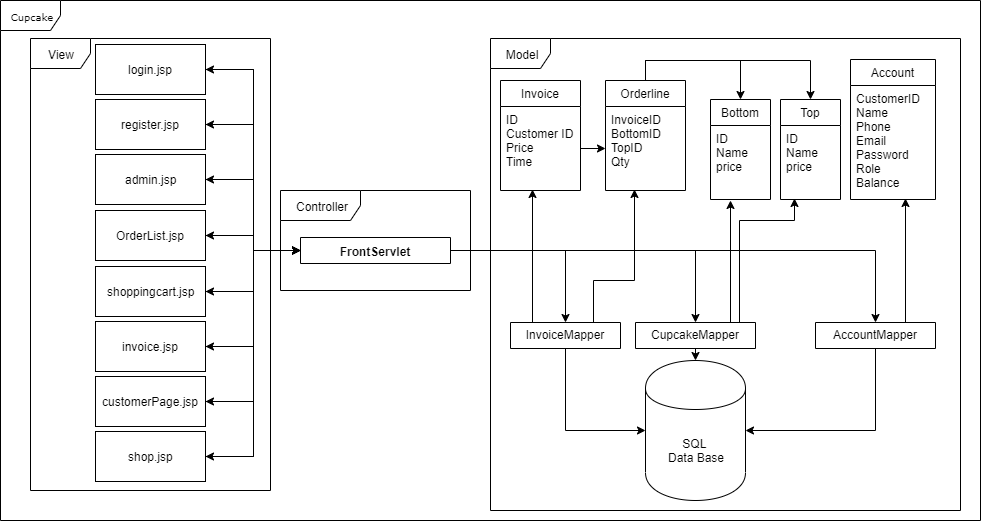

The diagram above was exported from draw.io. Its source (the exported page's mxGraphModel, read from the mxfile embedded in the PNG):
<mxGraphModel dx="1600" dy="785" grid="1" gridSize="10" guides="1" tooltips="1" connect="1" arrows="1" fold="1" page="1" pageScale="1" pageWidth="200" pageHeight="600" background="#ffffff" math="0" shadow="0">
  <root>
    <mxCell id="0" />
    <mxCell id="1" parent="0" />
    <mxCell id="17acba5748e5396b-1" value="Cupcake" style="shape=umlFrame;whiteSpace=wrap;html=1;rounded=0;shadow=0;comic=0;labelBackgroundColor=none;strokeColor=#000000;strokeWidth=1;fillColor=#ffffff;fontFamily=Verdana;fontSize=10;fontColor=#000000;align=center;" parent="1" vertex="1">
      <mxGeometry x="40" y="40" width="980" height="520" as="geometry" />
    </mxCell>
    <mxCell id="J_JnEnCbStWJU3Smi2vb-38" value="Controller" style="shape=umlFrame;whiteSpace=wrap;html=1;width=80;height=30;" parent="1" vertex="1">
      <mxGeometry x="320" y="230" width="190" height="100" as="geometry" />
    </mxCell>
    <mxCell id="J_JnEnCbStWJU3Smi2vb-23" style="edgeStyle=orthogonalEdgeStyle;rounded=0;orthogonalLoop=1;jettySize=auto;html=1;entryX=0;entryY=0.5;entryDx=0;entryDy=0;" parent="1" edge="1">
      <mxGeometry relative="1" as="geometry">
        <mxPoint x="520" y="212" as="sourcePoint" />
      </mxGeometry>
    </mxCell>
    <mxCell id="J_JnEnCbStWJU3Smi2vb-21" style="edgeStyle=orthogonalEdgeStyle;rounded=0;orthogonalLoop=1;jettySize=auto;html=1;entryX=0.5;entryY=0;entryDx=0;entryDy=0;" parent="1" edge="1">
      <mxGeometry relative="1" as="geometry">
        <mxPoint x="690" y="207" as="sourcePoint" />
      </mxGeometry>
    </mxCell>
    <mxCell id="J_JnEnCbStWJU3Smi2vb-28" style="edgeStyle=orthogonalEdgeStyle;rounded=0;orthogonalLoop=1;jettySize=auto;html=1;exitX=0.5;exitY=0;exitDx=0;exitDy=0;entryX=0.5;entryY=0;entryDx=0;entryDy=0;" parent="1" edge="1">
      <mxGeometry relative="1" as="geometry">
        <mxPoint x="220" y="90" as="sourcePoint" />
      </mxGeometry>
    </mxCell>
    <mxCell id="J_JnEnCbStWJU3Smi2vb-26" style="edgeStyle=orthogonalEdgeStyle;rounded=0;orthogonalLoop=1;jettySize=auto;html=1;entryX=0.993;entryY=0.115;entryDx=0;entryDy=0;entryPerimeter=0;" parent="1" edge="1">
      <mxGeometry relative="1" as="geometry">
        <mxPoint x="289" y="119" as="targetPoint" />
      </mxGeometry>
    </mxCell>
    <mxCell id="J_JnEnCbStWJU3Smi2vb-27" style="edgeStyle=orthogonalEdgeStyle;rounded=0;orthogonalLoop=1;jettySize=auto;html=1;" parent="1" edge="1">
      <mxGeometry relative="1" as="geometry">
        <mxPoint x="220" y="142" as="sourcePoint" />
      </mxGeometry>
    </mxCell>
    <mxCell id="J_JnEnCbStWJU3Smi2vb-86" style="edgeStyle=orthogonalEdgeStyle;rounded=0;orthogonalLoop=1;jettySize=auto;html=1;exitX=0;exitY=0.5;exitDx=0;exitDy=0;entryX=1;entryY=0.5;entryDx=0;entryDy=0;" parent="1" source="J_JnEnCbStWJU3Smi2vb-33" target="J_JnEnCbStWJU3Smi2vb-60" edge="1">
      <mxGeometry relative="1" as="geometry" />
    </mxCell>
    <mxCell id="J_JnEnCbStWJU3Smi2vb-87" style="edgeStyle=orthogonalEdgeStyle;rounded=0;orthogonalLoop=1;jettySize=auto;html=1;entryX=1;entryY=0.5;entryDx=0;entryDy=0;" parent="1" source="J_JnEnCbStWJU3Smi2vb-33" target="J_JnEnCbStWJU3Smi2vb-61" edge="1">
      <mxGeometry relative="1" as="geometry" />
    </mxCell>
    <mxCell id="J_JnEnCbStWJU3Smi2vb-88" style="edgeStyle=orthogonalEdgeStyle;rounded=0;orthogonalLoop=1;jettySize=auto;html=1;entryX=1;entryY=0.5;entryDx=0;entryDy=0;" parent="1" source="J_JnEnCbStWJU3Smi2vb-33" target="J_JnEnCbStWJU3Smi2vb-63" edge="1">
      <mxGeometry relative="1" as="geometry" />
    </mxCell>
    <mxCell id="J_JnEnCbStWJU3Smi2vb-89" style="edgeStyle=orthogonalEdgeStyle;rounded=0;orthogonalLoop=1;jettySize=auto;html=1;entryX=1;entryY=0.5;entryDx=0;entryDy=0;" parent="1" source="J_JnEnCbStWJU3Smi2vb-33" target="J_JnEnCbStWJU3Smi2vb-62" edge="1">
      <mxGeometry relative="1" as="geometry" />
    </mxCell>
    <mxCell id="J_JnEnCbStWJU3Smi2vb-90" style="edgeStyle=orthogonalEdgeStyle;rounded=0;orthogonalLoop=1;jettySize=auto;html=1;entryX=1;entryY=0.5;entryDx=0;entryDy=0;" parent="1" source="J_JnEnCbStWJU3Smi2vb-33" target="J_JnEnCbStWJU3Smi2vb-66" edge="1">
      <mxGeometry relative="1" as="geometry" />
    </mxCell>
    <mxCell id="J_JnEnCbStWJU3Smi2vb-91" style="edgeStyle=orthogonalEdgeStyle;rounded=0;orthogonalLoop=1;jettySize=auto;html=1;entryX=1;entryY=0.5;entryDx=0;entryDy=0;" parent="1" source="J_JnEnCbStWJU3Smi2vb-33" target="J_JnEnCbStWJU3Smi2vb-65" edge="1">
      <mxGeometry relative="1" as="geometry" />
    </mxCell>
    <mxCell id="J_JnEnCbStWJU3Smi2vb-92" style="edgeStyle=orthogonalEdgeStyle;rounded=0;orthogonalLoop=1;jettySize=auto;html=1;entryX=1;entryY=0.5;entryDx=0;entryDy=0;" parent="1" source="J_JnEnCbStWJU3Smi2vb-33" target="J_JnEnCbStWJU3Smi2vb-64" edge="1">
      <mxGeometry relative="1" as="geometry" />
    </mxCell>
    <mxCell id="BV-7zkqUNkY33DDmXTuz-2" style="edgeStyle=orthogonalEdgeStyle;rounded=0;orthogonalLoop=1;jettySize=auto;html=1;exitX=1;exitY=0.5;exitDx=0;exitDy=0;entryX=0.5;entryY=0;entryDx=0;entryDy=0;" edge="1" parent="1" source="J_JnEnCbStWJU3Smi2vb-33" target="J_JnEnCbStWJU3Smi2vb-50">
      <mxGeometry relative="1" as="geometry" />
    </mxCell>
    <mxCell id="BV-7zkqUNkY33DDmXTuz-3" style="edgeStyle=orthogonalEdgeStyle;rounded=0;orthogonalLoop=1;jettySize=auto;html=1;exitX=1;exitY=0.5;exitDx=0;exitDy=0;" edge="1" parent="1" source="J_JnEnCbStWJU3Smi2vb-33" target="J_JnEnCbStWJU3Smi2vb-42">
      <mxGeometry relative="1" as="geometry" />
    </mxCell>
    <mxCell id="BV-7zkqUNkY33DDmXTuz-4" style="edgeStyle=orthogonalEdgeStyle;rounded=0;orthogonalLoop=1;jettySize=auto;html=1;exitX=1;exitY=0.5;exitDx=0;exitDy=0;" edge="1" parent="1" source="J_JnEnCbStWJU3Smi2vb-33" target="J_JnEnCbStWJU3Smi2vb-46">
      <mxGeometry relative="1" as="geometry" />
    </mxCell>
    <mxCell id="BV-7zkqUNkY33DDmXTuz-16" style="edgeStyle=orthogonalEdgeStyle;rounded=0;orthogonalLoop=1;jettySize=auto;html=1;exitX=0;exitY=0.5;exitDx=0;exitDy=0;entryX=1;entryY=0.5;entryDx=0;entryDy=0;" edge="1" parent="1" source="J_JnEnCbStWJU3Smi2vb-33" target="BV-7zkqUNkY33DDmXTuz-14">
      <mxGeometry relative="1" as="geometry" />
    </mxCell>
    <mxCell id="J_JnEnCbStWJU3Smi2vb-33" value="FrontServlet" style="swimlane;fontStyle=1;align=center;verticalAlign=top;childLayout=stackLayout;horizontal=1;startSize=26;horizontalStack=0;resizeParent=1;resizeParentMax=0;resizeLast=0;collapsible=1;marginBottom=0;" parent="1" vertex="1" collapsed="1">
      <mxGeometry x="340" y="277" width="150" height="26" as="geometry">
        <mxRectangle x="420" y="252" width="160" height="86" as="alternateBounds" />
      </mxGeometry>
    </mxCell>
    <mxCell id="J_JnEnCbStWJU3Smi2vb-34" value="+ field: type" style="text;strokeColor=none;fillColor=none;align=left;verticalAlign=top;spacingLeft=4;spacingRight=4;overflow=hidden;rotatable=0;points=[[0,0.5],[1,0.5]];portConstraint=eastwest;" parent="J_JnEnCbStWJU3Smi2vb-33" vertex="1">
      <mxGeometry y="26" width="150" height="26" as="geometry" />
    </mxCell>
    <mxCell id="J_JnEnCbStWJU3Smi2vb-35" value="" style="line;strokeWidth=1;fillColor=none;align=left;verticalAlign=middle;spacingTop=-1;spacingLeft=3;spacingRight=3;rotatable=0;labelPosition=right;points=[];portConstraint=eastwest;" parent="J_JnEnCbStWJU3Smi2vb-33" vertex="1">
      <mxGeometry y="52" width="150" height="8" as="geometry" />
    </mxCell>
    <mxCell id="J_JnEnCbStWJU3Smi2vb-36" value="+ method(type): type" style="text;strokeColor=none;fillColor=none;align=left;verticalAlign=top;spacingLeft=4;spacingRight=4;overflow=hidden;rotatable=0;points=[[0,0.5],[1,0.5]];portConstraint=eastwest;" parent="J_JnEnCbStWJU3Smi2vb-33" vertex="1">
      <mxGeometry y="60" width="150" height="26" as="geometry" />
    </mxCell>
    <mxCell id="J_JnEnCbStWJU3Smi2vb-39" value="View" style="shape=umlFrame;whiteSpace=wrap;html=1;" parent="1" vertex="1">
      <mxGeometry x="70" y="78" width="240" height="452" as="geometry" />
    </mxCell>
    <mxCell id="J_JnEnCbStWJU3Smi2vb-40" value="Model" style="shape=umlFrame;whiteSpace=wrap;html=1;" parent="1" vertex="1">
      <mxGeometry x="530" y="78" width="470" height="472" as="geometry" />
    </mxCell>
    <mxCell id="J_JnEnCbStWJU3Smi2vb-41" value="SQL &lt;br&gt;Data Base" style="shape=cylinder;whiteSpace=wrap;html=1;boundedLbl=1;backgroundOutline=1;" parent="1" vertex="1">
      <mxGeometry x="685" y="400" width="100" height="140" as="geometry" />
    </mxCell>
    <mxCell id="BV-7zkqUNkY33DDmXTuz-7" style="edgeStyle=orthogonalEdgeStyle;rounded=0;orthogonalLoop=1;jettySize=auto;html=1;exitX=0.5;exitY=1;exitDx=0;exitDy=0;entryX=0;entryY=0.5;entryDx=0;entryDy=0;" edge="1" parent="1" source="J_JnEnCbStWJU3Smi2vb-42" target="J_JnEnCbStWJU3Smi2vb-41">
      <mxGeometry relative="1" as="geometry" />
    </mxCell>
    <mxCell id="BV-7zkqUNkY33DDmXTuz-23" style="edgeStyle=orthogonalEdgeStyle;rounded=0;orthogonalLoop=1;jettySize=auto;html=1;exitX=0.75;exitY=0;exitDx=0;exitDy=0;entryX=0.363;entryY=0.988;entryDx=0;entryDy=0;entryPerimeter=0;" edge="1" parent="1" source="J_JnEnCbStWJU3Smi2vb-42" target="BV-7zkqUNkY33DDmXTuz-20">
      <mxGeometry relative="1" as="geometry">
        <Array as="points">
          <mxPoint x="633" y="320" />
          <mxPoint x="674" y="320" />
        </Array>
      </mxGeometry>
    </mxCell>
    <mxCell id="BV-7zkqUNkY33DDmXTuz-24" style="edgeStyle=orthogonalEdgeStyle;rounded=0;orthogonalLoop=1;jettySize=auto;html=1;exitX=0.25;exitY=0;exitDx=0;exitDy=0;entryX=0.4;entryY=0.988;entryDx=0;entryDy=0;entryPerimeter=0;" edge="1" parent="1" source="J_JnEnCbStWJU3Smi2vb-42" target="J_JnEnCbStWJU3Smi2vb-83">
      <mxGeometry relative="1" as="geometry">
        <Array as="points">
          <mxPoint x="572" y="362" />
        </Array>
      </mxGeometry>
    </mxCell>
    <mxCell id="J_JnEnCbStWJU3Smi2vb-42" value="InvoiceMapper" style="swimlane;fontStyle=0;childLayout=stackLayout;horizontal=1;startSize=26;fillColor=none;horizontalStack=0;resizeParent=1;resizeParentMax=0;resizeLast=0;collapsible=1;marginBottom=0;" parent="1" vertex="1" collapsed="1">
      <mxGeometry x="550" y="362" width="110" height="26" as="geometry">
        <mxRectangle x="650" y="200" width="100" height="52" as="alternateBounds" />
      </mxGeometry>
    </mxCell>
    <mxCell id="J_JnEnCbStWJU3Smi2vb-43" value="+ field: type" style="text;strokeColor=none;fillColor=none;align=left;verticalAlign=top;spacingLeft=4;spacingRight=4;overflow=hidden;rotatable=0;points=[[0,0.5],[1,0.5]];portConstraint=eastwest;" parent="J_JnEnCbStWJU3Smi2vb-42" vertex="1">
      <mxGeometry y="26" width="110" height="26" as="geometry" />
    </mxCell>
    <mxCell id="BV-7zkqUNkY33DDmXTuz-6" style="edgeStyle=orthogonalEdgeStyle;rounded=0;orthogonalLoop=1;jettySize=auto;html=1;exitX=0.5;exitY=1;exitDx=0;exitDy=0;entryX=1;entryY=0.5;entryDx=0;entryDy=0;" edge="1" parent="1" source="J_JnEnCbStWJU3Smi2vb-46" target="J_JnEnCbStWJU3Smi2vb-41">
      <mxGeometry relative="1" as="geometry" />
    </mxCell>
    <mxCell id="BV-7zkqUNkY33DDmXTuz-21" style="edgeStyle=orthogonalEdgeStyle;rounded=0;orthogonalLoop=1;jettySize=auto;html=1;exitX=0.75;exitY=0;exitDx=0;exitDy=0;entryX=0.647;entryY=0.991;entryDx=0;entryDy=0;entryPerimeter=0;" edge="1" parent="1" source="J_JnEnCbStWJU3Smi2vb-46" target="J_JnEnCbStWJU3Smi2vb-79">
      <mxGeometry relative="1" as="geometry" />
    </mxCell>
    <mxCell id="J_JnEnCbStWJU3Smi2vb-46" value="AccountMapper" style="swimlane;fontStyle=0;childLayout=stackLayout;horizontal=1;startSize=26;fillColor=none;horizontalStack=0;resizeParent=1;resizeParentMax=0;resizeLast=0;collapsible=1;marginBottom=0;direction=east;" parent="1" vertex="1" collapsed="1">
      <mxGeometry x="855" y="362" width="120" height="26" as="geometry">
        <mxRectangle x="810" y="200" width="95" height="52" as="alternateBounds" />
      </mxGeometry>
    </mxCell>
    <mxCell id="J_JnEnCbStWJU3Smi2vb-47" value="+ field: type" style="text;strokeColor=none;fillColor=none;align=left;verticalAlign=top;spacingLeft=4;spacingRight=4;overflow=hidden;rotatable=0;points=[[0,0.5],[1,0.5]];portConstraint=eastwest;" parent="J_JnEnCbStWJU3Smi2vb-46" vertex="1">
      <mxGeometry y="26" width="120" height="26" as="geometry" />
    </mxCell>
    <mxCell id="BV-7zkqUNkY33DDmXTuz-5" style="edgeStyle=orthogonalEdgeStyle;rounded=0;orthogonalLoop=1;jettySize=auto;html=1;exitX=0.5;exitY=1;exitDx=0;exitDy=0;entryX=0.5;entryY=0;entryDx=0;entryDy=0;" edge="1" parent="1" source="J_JnEnCbStWJU3Smi2vb-50" target="J_JnEnCbStWJU3Smi2vb-41">
      <mxGeometry relative="1" as="geometry" />
    </mxCell>
    <mxCell id="BV-7zkqUNkY33DDmXTuz-17" style="edgeStyle=orthogonalEdgeStyle;rounded=0;orthogonalLoop=1;jettySize=auto;html=1;exitX=0.75;exitY=0;exitDx=0;exitDy=0;entryX=0.233;entryY=0.986;entryDx=0;entryDy=0;entryPerimeter=0;" edge="1" parent="1" source="J_JnEnCbStWJU3Smi2vb-50" target="BV-7zkqUNkY33DDmXTuz-9">
      <mxGeometry relative="1" as="geometry">
        <Array as="points">
          <mxPoint x="779" y="362" />
          <mxPoint x="779" y="260" />
          <mxPoint x="834" y="260" />
        </Array>
      </mxGeometry>
    </mxCell>
    <mxCell id="BV-7zkqUNkY33DDmXTuz-22" style="edgeStyle=orthogonalEdgeStyle;rounded=0;orthogonalLoop=1;jettySize=auto;html=1;exitX=0.75;exitY=0;exitDx=0;exitDy=0;entryX=0.333;entryY=1.014;entryDx=0;entryDy=0;entryPerimeter=0;" edge="1" parent="1" source="J_JnEnCbStWJU3Smi2vb-50" target="J_JnEnCbStWJU3Smi2vb-99">
      <mxGeometry relative="1" as="geometry">
        <Array as="points">
          <mxPoint x="770" y="362" />
        </Array>
      </mxGeometry>
    </mxCell>
    <mxCell id="J_JnEnCbStWJU3Smi2vb-50" value="CupcakeMapper" style="swimlane;fontStyle=0;childLayout=stackLayout;horizontal=1;startSize=26;fillColor=none;horizontalStack=0;resizeParent=1;resizeParentMax=0;resizeLast=0;collapsible=1;marginBottom=0;" parent="1" vertex="1" collapsed="1">
      <mxGeometry x="675" y="362" width="120" height="26" as="geometry">
        <mxRectangle x="780" y="90" width="140" height="104" as="alternateBounds" />
      </mxGeometry>
    </mxCell>
    <mxCell id="J_JnEnCbStWJU3Smi2vb-51" value="+ field: type" style="text;strokeColor=none;fillColor=none;align=left;verticalAlign=top;spacingLeft=4;spacingRight=4;overflow=hidden;rotatable=0;points=[[0,0.5],[1,0.5]];portConstraint=eastwest;" parent="J_JnEnCbStWJU3Smi2vb-50" vertex="1">
      <mxGeometry y="26" width="120" height="26" as="geometry" />
    </mxCell>
    <mxCell id="J_JnEnCbStWJU3Smi2vb-52" value="+ field: type" style="text;strokeColor=none;fillColor=none;align=left;verticalAlign=top;spacingLeft=4;spacingRight=4;overflow=hidden;rotatable=0;points=[[0,0.5],[1,0.5]];portConstraint=eastwest;" parent="J_JnEnCbStWJU3Smi2vb-50" vertex="1">
      <mxGeometry y="52" width="120" height="26" as="geometry" />
    </mxCell>
    <mxCell id="J_JnEnCbStWJU3Smi2vb-53" value="+ field: type" style="text;strokeColor=none;fillColor=none;align=left;verticalAlign=top;spacingLeft=4;spacingRight=4;overflow=hidden;rotatable=0;points=[[0,0.5],[1,0.5]];portConstraint=eastwest;" parent="J_JnEnCbStWJU3Smi2vb-50" vertex="1">
      <mxGeometry y="78" width="120" height="26" as="geometry" />
    </mxCell>
    <mxCell id="J_JnEnCbStWJU3Smi2vb-67" style="edgeStyle=orthogonalEdgeStyle;rounded=0;orthogonalLoop=1;jettySize=auto;html=1;exitX=1;exitY=0.5;exitDx=0;exitDy=0;entryX=0;entryY=0.5;entryDx=0;entryDy=0;" parent="1" source="J_JnEnCbStWJU3Smi2vb-60" target="J_JnEnCbStWJU3Smi2vb-33" edge="1">
      <mxGeometry relative="1" as="geometry" />
    </mxCell>
    <mxCell id="J_JnEnCbStWJU3Smi2vb-60" value="register.jsp" style="html=1;" parent="1" vertex="1">
      <mxGeometry x="135" y="139" width="110" height="50" as="geometry" />
    </mxCell>
    <mxCell id="J_JnEnCbStWJU3Smi2vb-69" style="edgeStyle=orthogonalEdgeStyle;rounded=0;orthogonalLoop=1;jettySize=auto;html=1;entryX=0;entryY=0.5;entryDx=0;entryDy=0;" parent="1" source="J_JnEnCbStWJU3Smi2vb-61" target="J_JnEnCbStWJU3Smi2vb-33" edge="1">
      <mxGeometry relative="1" as="geometry" />
    </mxCell>
    <mxCell id="J_JnEnCbStWJU3Smi2vb-61" value="admin.jsp" style="html=1;" parent="1" vertex="1">
      <mxGeometry x="135" y="194" width="110" height="50" as="geometry" />
    </mxCell>
    <mxCell id="J_JnEnCbStWJU3Smi2vb-71" style="edgeStyle=orthogonalEdgeStyle;rounded=0;orthogonalLoop=1;jettySize=auto;html=1;entryX=0;entryY=0.5;entryDx=0;entryDy=0;" parent="1" source="J_JnEnCbStWJU3Smi2vb-62" target="J_JnEnCbStWJU3Smi2vb-33" edge="1">
      <mxGeometry relative="1" as="geometry" />
    </mxCell>
    <mxCell id="J_JnEnCbStWJU3Smi2vb-62" value="shoppingcart.jsp" style="html=1;" parent="1" vertex="1">
      <mxGeometry x="135" y="306" width="110" height="50" as="geometry" />
    </mxCell>
    <mxCell id="J_JnEnCbStWJU3Smi2vb-70" style="edgeStyle=orthogonalEdgeStyle;rounded=0;orthogonalLoop=1;jettySize=auto;html=1;entryX=0;entryY=0.5;entryDx=0;entryDy=0;" parent="1" source="J_JnEnCbStWJU3Smi2vb-63" target="J_JnEnCbStWJU3Smi2vb-33" edge="1">
      <mxGeometry relative="1" as="geometry" />
    </mxCell>
    <mxCell id="J_JnEnCbStWJU3Smi2vb-63" value="OrderList.jsp" style="html=1;" parent="1" vertex="1">
      <mxGeometry x="135" y="250" width="110" height="50" as="geometry" />
    </mxCell>
    <mxCell id="J_JnEnCbStWJU3Smi2vb-74" style="edgeStyle=orthogonalEdgeStyle;rounded=0;orthogonalLoop=1;jettySize=auto;html=1;entryX=0;entryY=0.5;entryDx=0;entryDy=0;" parent="1" source="J_JnEnCbStWJU3Smi2vb-64" target="J_JnEnCbStWJU3Smi2vb-33" edge="1">
      <mxGeometry relative="1" as="geometry" />
    </mxCell>
    <mxCell id="J_JnEnCbStWJU3Smi2vb-64" value="shop.jsp" style="html=1;" parent="1" vertex="1">
      <mxGeometry x="135" y="471" width="110" height="50" as="geometry" />
    </mxCell>
    <mxCell id="J_JnEnCbStWJU3Smi2vb-73" style="edgeStyle=orthogonalEdgeStyle;rounded=0;orthogonalLoop=1;jettySize=auto;html=1;entryX=0;entryY=0.5;entryDx=0;entryDy=0;" parent="1" source="J_JnEnCbStWJU3Smi2vb-65" target="J_JnEnCbStWJU3Smi2vb-33" edge="1">
      <mxGeometry relative="1" as="geometry" />
    </mxCell>
    <mxCell id="J_JnEnCbStWJU3Smi2vb-65" value="customerPage.jsp" style="html=1;" parent="1" vertex="1">
      <mxGeometry x="135" y="416" width="110" height="50" as="geometry" />
    </mxCell>
    <mxCell id="J_JnEnCbStWJU3Smi2vb-72" style="edgeStyle=orthogonalEdgeStyle;rounded=0;orthogonalLoop=1;jettySize=auto;html=1;entryX=0;entryY=0.5;entryDx=0;entryDy=0;" parent="1" source="J_JnEnCbStWJU3Smi2vb-66" target="J_JnEnCbStWJU3Smi2vb-33" edge="1">
      <mxGeometry relative="1" as="geometry" />
    </mxCell>
    <mxCell id="J_JnEnCbStWJU3Smi2vb-66" value="invoice.jsp" style="html=1;" parent="1" vertex="1">
      <mxGeometry x="135" y="361" width="110" height="50" as="geometry" />
    </mxCell>
    <mxCell id="J_JnEnCbStWJU3Smi2vb-78" value="Account" style="swimlane;fontStyle=0;childLayout=stackLayout;horizontal=1;startSize=26;fillColor=none;horizontalStack=0;resizeParent=1;resizeParentMax=0;resizeLast=0;collapsible=1;marginBottom=0;" parent="1" vertex="1">
      <mxGeometry x="890" y="99" width="85" height="140" as="geometry" />
    </mxCell>
    <mxCell id="J_JnEnCbStWJU3Smi2vb-79" value="CustomerID&#10;Name&#10;Phone&#10;Email&#10;Password&#10;Role&#10;Balance" style="text;strokeColor=none;fillColor=none;align=left;verticalAlign=top;spacingLeft=4;spacingRight=4;overflow=hidden;rotatable=0;points=[[0,0.5],[1,0.5]];portConstraint=eastwest;" parent="J_JnEnCbStWJU3Smi2vb-78" vertex="1">
      <mxGeometry y="26" width="85" height="114" as="geometry" />
    </mxCell>
    <mxCell id="J_JnEnCbStWJU3Smi2vb-82" value="Invoice" style="swimlane;fontStyle=0;childLayout=stackLayout;horizontal=1;startSize=26;fillColor=none;horizontalStack=0;resizeParent=1;resizeParentMax=0;resizeLast=0;collapsible=1;marginBottom=0;" parent="1" vertex="1">
      <mxGeometry x="540" y="120" width="80" height="110" as="geometry" />
    </mxCell>
    <mxCell id="J_JnEnCbStWJU3Smi2vb-83" value="ID&#10;Customer ID&#10;Price&#10;Time" style="text;strokeColor=none;fillColor=none;align=left;verticalAlign=top;spacingLeft=4;spacingRight=4;overflow=hidden;rotatable=0;points=[[0,0.5],[1,0.5]];portConstraint=eastwest;" parent="J_JnEnCbStWJU3Smi2vb-82" vertex="1">
      <mxGeometry y="26" width="80" height="84" as="geometry" />
    </mxCell>
    <mxCell id="J_JnEnCbStWJU3Smi2vb-97" value="Bottom" style="swimlane;fontStyle=0;childLayout=stackLayout;horizontal=1;startSize=26;fillColor=none;horizontalStack=0;resizeParent=1;resizeParentMax=0;resizeLast=0;collapsible=1;marginBottom=0;" parent="1" vertex="1">
      <mxGeometry x="750" y="139" width="60" height="100" as="geometry" />
    </mxCell>
    <mxCell id="J_JnEnCbStWJU3Smi2vb-99" value="ID&#10;Name&#10;price" style="text;strokeColor=none;fillColor=none;align=left;verticalAlign=top;spacingLeft=4;spacingRight=4;overflow=hidden;rotatable=0;points=[[0,0.5],[1,0.5]];portConstraint=eastwest;" parent="J_JnEnCbStWJU3Smi2vb-97" vertex="1">
      <mxGeometry y="26" width="60" height="74" as="geometry" />
    </mxCell>
    <mxCell id="BV-7zkqUNkY33DDmXTuz-8" value="Top" style="swimlane;fontStyle=0;childLayout=stackLayout;horizontal=1;startSize=26;fillColor=none;horizontalStack=0;resizeParent=1;resizeParentMax=0;resizeLast=0;collapsible=1;marginBottom=0;" vertex="1" parent="1">
      <mxGeometry x="820" y="139" width="60" height="100" as="geometry" />
    </mxCell>
    <mxCell id="BV-7zkqUNkY33DDmXTuz-9" value="ID&#10;Name&#10;price" style="text;strokeColor=none;fillColor=none;align=left;verticalAlign=top;spacingLeft=4;spacingRight=4;overflow=hidden;rotatable=0;points=[[0,0.5],[1,0.5]];portConstraint=eastwest;" vertex="1" parent="BV-7zkqUNkY33DDmXTuz-8">
      <mxGeometry y="26" width="60" height="74" as="geometry" />
    </mxCell>
    <mxCell id="BV-7zkqUNkY33DDmXTuz-15" style="edgeStyle=orthogonalEdgeStyle;rounded=0;orthogonalLoop=1;jettySize=auto;html=1;exitX=1;exitY=0.5;exitDx=0;exitDy=0;entryX=0;entryY=0.5;entryDx=0;entryDy=0;" edge="1" parent="1" source="BV-7zkqUNkY33DDmXTuz-14" target="J_JnEnCbStWJU3Smi2vb-33">
      <mxGeometry relative="1" as="geometry" />
    </mxCell>
    <mxCell id="BV-7zkqUNkY33DDmXTuz-14" value="login.jsp" style="html=1;" vertex="1" parent="1">
      <mxGeometry x="135" y="84" width="110" height="50" as="geometry" />
    </mxCell>
    <mxCell id="BV-7zkqUNkY33DDmXTuz-26" style="edgeStyle=orthogonalEdgeStyle;rounded=0;orthogonalLoop=1;jettySize=auto;html=1;exitX=0.5;exitY=0;exitDx=0;exitDy=0;entryX=0.5;entryY=0;entryDx=0;entryDy=0;" edge="1" parent="1" source="BV-7zkqUNkY33DDmXTuz-19" target="J_JnEnCbStWJU3Smi2vb-97">
      <mxGeometry relative="1" as="geometry" />
    </mxCell>
    <mxCell id="BV-7zkqUNkY33DDmXTuz-27" style="edgeStyle=orthogonalEdgeStyle;rounded=0;orthogonalLoop=1;jettySize=auto;html=1;exitX=0.5;exitY=0;exitDx=0;exitDy=0;entryX=0.5;entryY=0;entryDx=0;entryDy=0;" edge="1" parent="1" source="BV-7zkqUNkY33DDmXTuz-19" target="BV-7zkqUNkY33DDmXTuz-8">
      <mxGeometry relative="1" as="geometry" />
    </mxCell>
    <mxCell id="BV-7zkqUNkY33DDmXTuz-19" value="Orderline" style="swimlane;fontStyle=0;childLayout=stackLayout;horizontal=1;startSize=26;fillColor=none;horizontalStack=0;resizeParent=1;resizeParentMax=0;resizeLast=0;collapsible=1;marginBottom=0;" vertex="1" parent="1">
      <mxGeometry x="645" y="120" width="80" height="110" as="geometry" />
    </mxCell>
    <mxCell id="BV-7zkqUNkY33DDmXTuz-20" value="InvoiceID&#10;BottomID&#10;TopID&#10;Qty" style="text;strokeColor=none;fillColor=none;align=left;verticalAlign=top;spacingLeft=4;spacingRight=4;overflow=hidden;rotatable=0;points=[[0,0.5],[1,0.5]];portConstraint=eastwest;" vertex="1" parent="BV-7zkqUNkY33DDmXTuz-19">
      <mxGeometry y="26" width="80" height="84" as="geometry" />
    </mxCell>
    <mxCell id="BV-7zkqUNkY33DDmXTuz-25" style="edgeStyle=orthogonalEdgeStyle;rounded=0;orthogonalLoop=1;jettySize=auto;html=1;exitX=1;exitY=0.5;exitDx=0;exitDy=0;entryX=0;entryY=0.5;entryDx=0;entryDy=0;" edge="1" parent="1" source="J_JnEnCbStWJU3Smi2vb-83" target="BV-7zkqUNkY33DDmXTuz-20">
      <mxGeometry relative="1" as="geometry" />
    </mxCell>
  </root>
</mxGraphModel>